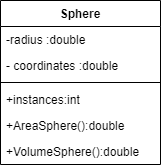

The diagram above was exported from draw.io. Its source (the exported page's mxGraphModel, read from the mxfile embedded in the PNG):
<mxGraphModel dx="920" dy="1410" grid="1" gridSize="10" guides="1" tooltips="1" connect="1" arrows="1" fold="1" page="1" pageScale="1" pageWidth="827" pageHeight="1169" math="0" shadow="0">
  <root>
    <mxCell id="WIyWlLk6GJQsqaUBKTNV-0" />
    <mxCell id="WIyWlLk6GJQsqaUBKTNV-1" parent="WIyWlLk6GJQsqaUBKTNV-0" />
    <mxCell id="7ZxELf32dWM0dx7j3AeY-9" value="Sphere" style="swimlane;fontStyle=1;align=center;verticalAlign=top;childLayout=stackLayout;horizontal=1;startSize=26;horizontalStack=0;resizeParent=1;resizeParentMax=0;resizeLast=0;collapsible=1;marginBottom=0;" vertex="1" parent="WIyWlLk6GJQsqaUBKTNV-1">
      <mxGeometry x="70" y="60" width="160" height="164" as="geometry" />
    </mxCell>
    <mxCell id="7ZxELf32dWM0dx7j3AeY-10" value="-radius :double" style="text;strokeColor=none;fillColor=none;align=left;verticalAlign=top;spacingLeft=4;spacingRight=4;overflow=hidden;rotatable=0;points=[[0,0.5],[1,0.5]];portConstraint=eastwest;fontColor=default;" vertex="1" parent="7ZxELf32dWM0dx7j3AeY-9">
      <mxGeometry y="26" width="160" height="26" as="geometry" />
    </mxCell>
    <mxCell id="7ZxELf32dWM0dx7j3AeY-14" value="- coordinates :double" style="text;strokeColor=none;fillColor=none;align=left;verticalAlign=top;spacingLeft=4;spacingRight=4;overflow=hidden;rotatable=0;points=[[0,0.5],[1,0.5]];portConstraint=eastwest;fontColor=default;" vertex="1" parent="7ZxELf32dWM0dx7j3AeY-9">
      <mxGeometry y="52" width="160" height="26" as="geometry" />
    </mxCell>
    <mxCell id="7ZxELf32dWM0dx7j3AeY-11" value="" style="line;strokeWidth=1;fillColor=none;align=left;verticalAlign=middle;spacingTop=-1;spacingLeft=3;spacingRight=3;rotatable=0;labelPosition=right;points=[];portConstraint=eastwest;" vertex="1" parent="7ZxELf32dWM0dx7j3AeY-9">
      <mxGeometry y="78" width="160" height="8" as="geometry" />
    </mxCell>
    <mxCell id="7ZxELf32dWM0dx7j3AeY-12" value="+instances:int" style="text;strokeColor=none;fillColor=none;align=left;verticalAlign=top;spacingLeft=4;spacingRight=4;overflow=hidden;rotatable=0;points=[[0,0.5],[1,0.5]];portConstraint=eastwest;" vertex="1" parent="7ZxELf32dWM0dx7j3AeY-9">
      <mxGeometry y="86" width="160" height="26" as="geometry" />
    </mxCell>
    <mxCell id="7ZxELf32dWM0dx7j3AeY-15" value="+AreaSphere():double" style="text;strokeColor=none;fillColor=none;align=left;verticalAlign=top;spacingLeft=4;spacingRight=4;overflow=hidden;rotatable=0;points=[[0,0.5],[1,0.5]];portConstraint=eastwest;fontColor=default;" vertex="1" parent="7ZxELf32dWM0dx7j3AeY-9">
      <mxGeometry y="112" width="160" height="26" as="geometry" />
    </mxCell>
    <mxCell id="7ZxELf32dWM0dx7j3AeY-16" value="+VolumeSphere():double" style="text;strokeColor=none;fillColor=none;align=left;verticalAlign=top;spacingLeft=4;spacingRight=4;overflow=hidden;rotatable=0;points=[[0,0.5],[1,0.5]];portConstraint=eastwest;fontColor=default;" vertex="1" parent="7ZxELf32dWM0dx7j3AeY-9">
      <mxGeometry y="138" width="160" height="26" as="geometry" />
    </mxCell>
  </root>
</mxGraphModel>